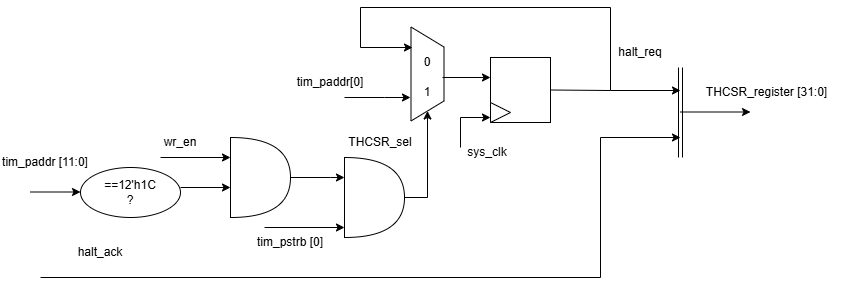

The diagram above was exported from draw.io. Its source (the exported page's mxGraphModel, read from the mxfile embedded in the PNG):
<mxGraphModel dx="872" dy="499" grid="1" gridSize="10" guides="1" tooltips="1" connect="1" arrows="1" fold="1" page="1" pageScale="1" pageWidth="827" pageHeight="1169" math="0" shadow="0">
  <root>
    <mxCell id="0" />
    <mxCell id="1" parent="0" />
    <mxCell id="zQq7PpWpzBPidyCo7INb-1" parent="1" style="shape=or;whiteSpace=wrap;html=1;" value="" vertex="1">
      <mxGeometry height="80" width="60" x="510" y="380" as="geometry" />
    </mxCell>
    <mxCell id="zQq7PpWpzBPidyCo7INb-2" edge="1" parent="1" style="endArrow=classic;html=1;rounded=0;" value="">
      <mxGeometry height="50" relative="1" width="50" as="geometry">
        <mxPoint x="440" y="400" as="sourcePoint" />
        <mxPoint x="510" y="400" as="targetPoint" />
      </mxGeometry>
    </mxCell>
    <mxCell id="zQq7PpWpzBPidyCo7INb-3" edge="1" parent="1" style="endArrow=classic;html=1;rounded=0;" value="">
      <mxGeometry height="50" relative="1" width="50" as="geometry">
        <mxPoint x="460" y="430" as="sourcePoint" />
        <mxPoint x="510" y="430" as="targetPoint" />
      </mxGeometry>
    </mxCell>
    <mxCell id="zQq7PpWpzBPidyCo7INb-4" parent="1" style="ellipse;whiteSpace=wrap;html=1;" value="" vertex="1">
      <mxGeometry height="50" width="100" x="360" y="410" as="geometry" />
    </mxCell>
    <mxCell id="zQq7PpWpzBPidyCo7INb-5" parent="1" style="text;html=1;whiteSpace=wrap;strokeColor=none;fillColor=none;align=center;verticalAlign=middle;rounded=0;" value="==12'h1C&lt;div&gt;?&lt;/div&gt;" vertex="1">
      <mxGeometry height="30" width="60" x="380" y="420" as="geometry" />
    </mxCell>
    <mxCell id="zQq7PpWpzBPidyCo7INb-6" edge="1" parent="1" style="endArrow=classic;html=1;rounded=0;" value="">
      <mxGeometry height="50" relative="1" width="50" as="geometry">
        <mxPoint x="310" y="434.5" as="sourcePoint" />
        <mxPoint x="360" y="434.5" as="targetPoint" />
      </mxGeometry>
    </mxCell>
    <mxCell id="zQq7PpWpzBPidyCo7INb-7" parent="1" style="text;html=1;whiteSpace=wrap;strokeColor=none;fillColor=none;align=center;verticalAlign=middle;rounded=0;" value="wr_en" vertex="1">
      <mxGeometry height="30" width="60" x="430" y="370" as="geometry" />
    </mxCell>
    <mxCell id="zQq7PpWpzBPidyCo7INb-8" parent="1" style="shape=trapezoid;perimeter=trapezoidPerimeter;whiteSpace=wrap;html=1;fixedSize=1;rotation=90;" value="" vertex="1">
      <mxGeometry height="33" width="94" x="660" y="300" as="geometry" />
    </mxCell>
    <mxCell id="zQq7PpWpzBPidyCo7INb-9" edge="1" parent="1" style="endArrow=classic;html=1;rounded=0;" value="">
      <mxGeometry height="50" relative="1" width="50" as="geometry">
        <mxPoint x="544" y="470" as="sourcePoint" />
        <mxPoint x="624" y="470" as="targetPoint" />
      </mxGeometry>
    </mxCell>
    <mxCell id="zQq7PpWpzBPidyCo7INb-10" parent="1" style="shape=or;whiteSpace=wrap;html=1;" value="" vertex="1">
      <mxGeometry height="80" width="60" x="624" y="400" as="geometry" />
    </mxCell>
    <mxCell id="zQq7PpWpzBPidyCo7INb-11" edge="1" parent="1" style="endArrow=classic;html=1;rounded=0;entryX=0;entryY=0.25;entryDx=0;entryDy=0;entryPerimeter=0;" target="zQq7PpWpzBPidyCo7INb-10" value="">
      <mxGeometry height="50" relative="1" width="50" as="geometry">
        <Array as="points">
          <mxPoint x="610" y="420" />
        </Array>
        <mxPoint x="570" y="420" as="sourcePoint" />
        <mxPoint x="620" y="420" as="targetPoint" />
      </mxGeometry>
    </mxCell>
    <mxCell id="zQq7PpWpzBPidyCo7INb-12" parent="1" style="text;html=1;whiteSpace=wrap;strokeColor=none;fillColor=none;align=center;verticalAlign=middle;rounded=0;" value="tim_pstrb [0]" vertex="1">
      <mxGeometry height="30" width="80" x="530" y="470" as="geometry" />
    </mxCell>
    <mxCell id="zQq7PpWpzBPidyCo7INb-13" edge="1" parent="1" source="zQq7PpWpzBPidyCo7INb-10" style="endArrow=classic;html=1;rounded=0;entryX=1;entryY=0.5;entryDx=0;entryDy=0;exitX=1;exitY=0.5;exitDx=0;exitDy=0;exitPerimeter=0;" target="zQq7PpWpzBPidyCo7INb-8" value="">
      <mxGeometry height="50" relative="1" width="50" as="geometry">
        <Array as="points">
          <mxPoint x="707" y="440" />
        </Array>
        <mxPoint x="660" y="490" as="sourcePoint" />
        <mxPoint x="710" y="440" as="targetPoint" />
      </mxGeometry>
    </mxCell>
    <mxCell id="zQq7PpWpzBPidyCo7INb-14" edge="1" parent="1" style="endArrow=classic;html=1;rounded=0;" value="">
      <mxGeometry height="50" relative="1" width="50" as="geometry">
        <Array as="points">
          <mxPoint x="664" y="340" />
        </Array>
        <mxPoint x="624" y="340" as="sourcePoint" />
        <mxPoint x="690" y="340" as="targetPoint" />
      </mxGeometry>
    </mxCell>
    <mxCell id="zQq7PpWpzBPidyCo7INb-15" parent="1" style="text;html=1;whiteSpace=wrap;strokeColor=none;fillColor=none;align=center;verticalAlign=middle;rounded=0;" value="tim_paddr[0]" vertex="1">
      <mxGeometry height="30" width="60" x="580" y="310" as="geometry" />
    </mxCell>
    <mxCell id="zQq7PpWpzBPidyCo7INb-16" parent="1" style="text;html=1;whiteSpace=wrap;strokeColor=none;fillColor=none;align=center;verticalAlign=middle;rounded=0;" value="0" vertex="1">
      <mxGeometry height="30" width="60" x="677" y="290" as="geometry" />
    </mxCell>
    <mxCell id="zQq7PpWpzBPidyCo7INb-17" parent="1" style="text;html=1;whiteSpace=wrap;strokeColor=none;fillColor=none;align=center;verticalAlign=middle;rounded=0;" value="1" vertex="1">
      <mxGeometry height="30" width="60" x="677" y="320" as="geometry" />
    </mxCell>
    <mxCell id="zQq7PpWpzBPidyCo7INb-18" parent="1" style="text;html=1;whiteSpace=wrap;strokeColor=none;fillColor=none;align=center;verticalAlign=middle;rounded=0;" value="halt_req" vertex="1">
      <mxGeometry height="30" width="60" x="890" y="280" as="geometry" />
    </mxCell>
    <mxCell id="zQq7PpWpzBPidyCo7INb-19" edge="1" parent="1" style="shape=link;html=1;rounded=0;" value="">
      <mxGeometry relative="1" width="100" as="geometry">
        <mxPoint x="960" y="310" as="sourcePoint" />
        <mxPoint x="960" y="400" as="targetPoint" />
      </mxGeometry>
    </mxCell>
    <mxCell id="zQq7PpWpzBPidyCo7INb-20" edge="1" parent="1" style="endArrow=classic;html=1;rounded=0;" value="">
      <mxGeometry height="50" relative="1" width="50" as="geometry">
        <mxPoint x="960" y="354.5" as="sourcePoint" />
        <mxPoint x="1030" y="354.5" as="targetPoint" />
      </mxGeometry>
    </mxCell>
    <mxCell id="zQq7PpWpzBPidyCo7INb-21" parent="1" style="text;html=1;whiteSpace=wrap;strokeColor=none;fillColor=none;align=center;verticalAlign=middle;rounded=0;" value="THCSR_register [31:0]" vertex="1">
      <mxGeometry height="30" width="153" x="970" y="320" as="geometry" />
    </mxCell>
    <mxCell id="zQq7PpWpzBPidyCo7INb-22" parent="1" style="text;html=1;whiteSpace=wrap;strokeColor=none;fillColor=none;align=center;verticalAlign=middle;rounded=0;" value="THCSR_sel" vertex="1">
      <mxGeometry height="30" width="60" x="630" y="370" as="geometry" />
    </mxCell>
    <mxCell id="zQq7PpWpzBPidyCo7INb-23" edge="1" parent="1" source="zQq7PpWpzBPidyCo7INb-17" style="endArrow=classic;html=1;rounded=0;exitX=0.75;exitY=0;exitDx=0;exitDy=0;" value="">
      <mxGeometry height="50" relative="1" width="50" as="geometry">
        <mxPoint x="770" y="360" as="sourcePoint" />
        <mxPoint x="770" y="320" as="targetPoint" />
      </mxGeometry>
    </mxCell>
    <mxCell id="zQq7PpWpzBPidyCo7INb-24" parent="1" style="rounded=0;whiteSpace=wrap;html=1;" value="" vertex="1">
      <mxGeometry height="65" width="60" x="770" y="300" as="geometry" />
    </mxCell>
    <mxCell id="zQq7PpWpzBPidyCo7INb-25" parent="1" style="triangle;whiteSpace=wrap;html=1;" value="" vertex="1">
      <mxGeometry height="20" width="20" x="770" y="345" as="geometry" />
    </mxCell>
    <mxCell id="zQq7PpWpzBPidyCo7INb-26" edge="1" parent="1" style="endArrow=classic;html=1;rounded=0;entryX=0;entryY=0.75;entryDx=0;entryDy=0;" target="zQq7PpWpzBPidyCo7INb-25" value="">
      <mxGeometry height="50" relative="1" width="50" as="geometry">
        <Array as="points">
          <mxPoint x="740" y="360" />
        </Array>
        <mxPoint x="740" y="390" as="sourcePoint" />
        <mxPoint x="810" y="470" as="targetPoint" />
      </mxGeometry>
    </mxCell>
    <mxCell id="zQq7PpWpzBPidyCo7INb-27" parent="1" style="text;html=1;whiteSpace=wrap;strokeColor=none;fillColor=none;align=center;verticalAlign=middle;rounded=0;" value="sys_clk" vertex="1">
      <mxGeometry height="30" width="60" x="737" y="380" as="geometry" />
    </mxCell>
    <mxCell id="zQq7PpWpzBPidyCo7INb-28" edge="1" parent="1" source="zQq7PpWpzBPidyCo7INb-24" style="endArrow=classic;html=1;rounded=0;exitX=1;exitY=0.5;exitDx=0;exitDy=0;entryX=0.25;entryY=0;entryDx=0;entryDy=0;" target="zQq7PpWpzBPidyCo7INb-16" value="">
      <mxGeometry height="50" relative="1" width="50" as="geometry">
        <Array as="points">
          <mxPoint x="890" y="333" />
          <mxPoint x="890" y="250" />
          <mxPoint x="640" y="250" />
          <mxPoint x="640" y="290" />
        </Array>
        <mxPoint x="840" y="324.5" as="sourcePoint" />
        <mxPoint x="890" y="333" as="targetPoint" />
      </mxGeometry>
    </mxCell>
    <mxCell id="zQq7PpWpzBPidyCo7INb-29" edge="1" parent="1" style="endArrow=classic;html=1;rounded=0;" value="">
      <mxGeometry height="50" relative="1" width="50" as="geometry">
        <mxPoint x="890" y="333" as="sourcePoint" />
        <mxPoint x="960" y="333" as="targetPoint" />
      </mxGeometry>
    </mxCell>
    <mxCell id="zQq7PpWpzBPidyCo7INb-30" edge="1" parent="1" style="endArrow=classic;html=1;rounded=0;" value="">
      <mxGeometry height="50" relative="1" width="50" as="geometry">
        <Array as="points">
          <mxPoint x="880" y="520" />
          <mxPoint x="880" y="380" />
        </Array>
        <mxPoint x="320" y="520" as="sourcePoint" />
        <mxPoint x="960" y="380" as="targetPoint" />
      </mxGeometry>
    </mxCell>
    <mxCell id="zQq7PpWpzBPidyCo7INb-31" parent="1" style="text;html=1;whiteSpace=wrap;strokeColor=none;fillColor=none;align=center;verticalAlign=middle;rounded=0;" value="halt_ack" vertex="1">
      <mxGeometry height="30" width="60" x="350" y="480" as="geometry" />
    </mxCell>
    <mxCell id="zQq7PpWpzBPidyCo7INb-32" parent="1" style="text;html=1;whiteSpace=wrap;strokeColor=none;fillColor=none;align=center;verticalAlign=middle;rounded=0;" value="tim_paddr [11:0]" vertex="1">
      <mxGeometry height="30" width="90" x="280" y="390" as="geometry" />
    </mxCell>
  </root>
</mxGraphModel>